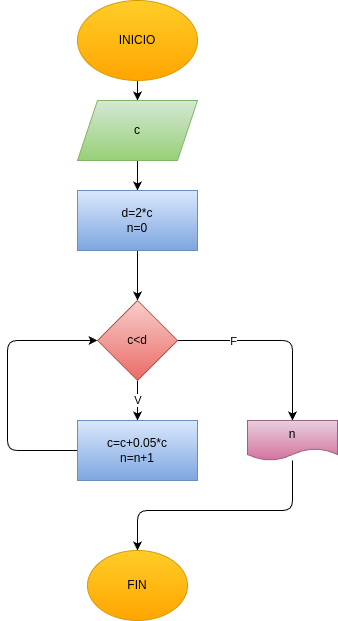

The diagram above was exported from draw.io. Its source (the exported page's mxGraphModel, read from the mxfile embedded in the PNG):
<mxGraphModel dx="532" dy="483" grid="1" gridSize="10" guides="1" tooltips="1" connect="1" arrows="1" fold="1" page="1" pageScale="1" pageWidth="850" pageHeight="1100" math="0" shadow="0">
  <root>
    <mxCell id="0" />
    <mxCell id="1" parent="0" />
    <mxCell id="4" value="" style="edgeStyle=none;html=1;" edge="1" parent="1" source="2" target="3">
      <mxGeometry relative="1" as="geometry" />
    </mxCell>
    <mxCell id="2" value="INICIO" style="ellipse;whiteSpace=wrap;html=1;fillColor=#ffcd28;gradientColor=#ffa500;strokeColor=#d79b00;" vertex="1" parent="1">
      <mxGeometry x="220" y="60" width="120" height="80" as="geometry" />
    </mxCell>
    <mxCell id="6" value="" style="edgeStyle=none;html=1;" edge="1" parent="1" source="3" target="5">
      <mxGeometry relative="1" as="geometry" />
    </mxCell>
    <mxCell id="3" value="c" style="shape=parallelogram;perimeter=parallelogramPerimeter;whiteSpace=wrap;html=1;fixedSize=1;fillColor=#d5e8d4;gradientColor=#97d077;strokeColor=#82b366;" vertex="1" parent="1">
      <mxGeometry x="220" y="160" width="120" height="60" as="geometry" />
    </mxCell>
    <mxCell id="8" value="" style="edgeStyle=none;html=1;" edge="1" parent="1" source="5" target="7">
      <mxGeometry relative="1" as="geometry" />
    </mxCell>
    <mxCell id="5" value="d=2*c&lt;div&gt;n=0&lt;/div&gt;" style="whiteSpace=wrap;html=1;fillColor=#dae8fc;gradientColor=#7ea6e0;strokeColor=#6c8ebf;" vertex="1" parent="1">
      <mxGeometry x="220" y="250" width="120" height="60" as="geometry" />
    </mxCell>
    <mxCell id="10" value="" style="edgeStyle=none;html=1;" edge="1" parent="1" source="7" target="9">
      <mxGeometry relative="1" as="geometry" />
    </mxCell>
    <mxCell id="21" value="&amp;nbsp;V" style="edgeLabel;html=1;align=center;verticalAlign=middle;resizable=0;points=[];" vertex="1" connectable="0" parent="10">
      <mxGeometry x="-0.05" y="-2" relative="1" as="geometry">
        <mxPoint as="offset" />
      </mxGeometry>
    </mxCell>
    <mxCell id="15" value="" style="edgeStyle=none;html=1;" edge="1" parent="1" source="7" target="14">
      <mxGeometry relative="1" as="geometry">
        <Array as="points">
          <mxPoint x="435" y="400" />
        </Array>
      </mxGeometry>
    </mxCell>
    <mxCell id="19" value="F" style="edgeLabel;html=1;align=center;verticalAlign=middle;resizable=0;points=[];" vertex="1" connectable="0" parent="15">
      <mxGeometry x="-0.4359" relative="1" as="geometry">
        <mxPoint as="offset" />
      </mxGeometry>
    </mxCell>
    <mxCell id="7" value="c&amp;lt;d" style="rhombus;whiteSpace=wrap;html=1;fillColor=#f8cecc;gradientColor=#ea6b66;strokeColor=#b85450;" vertex="1" parent="1">
      <mxGeometry x="240" y="360" width="80" height="80" as="geometry" />
    </mxCell>
    <mxCell id="11" style="edgeStyle=none;html=1;entryX=0;entryY=0.5;entryDx=0;entryDy=0;" edge="1" parent="1" source="9" target="7">
      <mxGeometry relative="1" as="geometry">
        <Array as="points">
          <mxPoint x="150" y="510" />
          <mxPoint x="150" y="400" />
        </Array>
      </mxGeometry>
    </mxCell>
    <mxCell id="9" value="c=c+0.05*c&lt;div&gt;n=n+1&lt;/div&gt;" style="whiteSpace=wrap;html=1;fillColor=#dae8fc;gradientColor=#7ea6e0;strokeColor=#6c8ebf;" vertex="1" parent="1">
      <mxGeometry x="220" y="480" width="120" height="60" as="geometry" />
    </mxCell>
    <mxCell id="17" value="" style="edgeStyle=none;html=1;" edge="1" parent="1" source="14" target="16">
      <mxGeometry relative="1" as="geometry">
        <Array as="points">
          <mxPoint x="435" y="570" />
          <mxPoint x="280" y="570" />
        </Array>
      </mxGeometry>
    </mxCell>
    <mxCell id="14" value="n" style="shape=document;whiteSpace=wrap;html=1;boundedLbl=1;fillColor=#e6d0de;gradientColor=#d5739d;strokeColor=#996185;" vertex="1" parent="1">
      <mxGeometry x="390" y="480" width="90" height="40" as="geometry" />
    </mxCell>
    <mxCell id="16" value="FIN" style="ellipse;whiteSpace=wrap;html=1;fillColor=#ffcd28;gradientColor=#ffa500;strokeColor=#d79b00;" vertex="1" parent="1">
      <mxGeometry x="230" y="610" width="100" height="70" as="geometry" />
    </mxCell>
  </root>
</mxGraphModel>